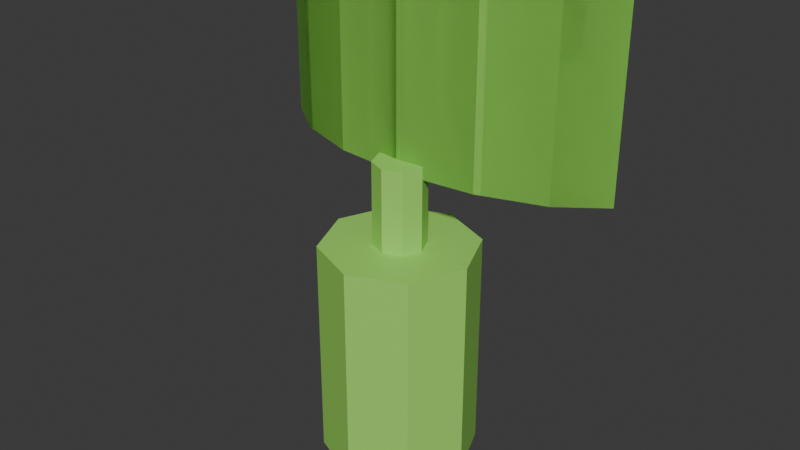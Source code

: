 # Source: radar.blend  (saved by Blender 4.1.23; exported with 4.5.12 LTS)
import bpy
from mathutils import Matrix  # noqa: F401  (used for matrix-valued properties, if any)

bpy.ops.wm.read_factory_settings(use_empty=True)
scene = bpy.context.scene
scene.name = 'Scene'

# ---- collections
col_collection = bpy.data.collections.new('Collection'); scene.collection.children.link(col_collection)

# ---- materials (node trees are filled in below, after node groups)
mat_darkgreen = bpy.data.materials.new('DarkGreen')
mat_darkgreen.use_transparent_shadow = False

# ---- material node trees
mat_darkgreen.use_nodes = True; mat_darkgreen.node_tree.nodes.clear()
_N = mat_darkgreen.node_tree.nodes; _L = mat_darkgreen.node_tree.links
n0 = _N.new('ShaderNodeBsdfPrincipled'); n0.name = 'Principled BSDF'; n0.location = (10, 300)
n0.distribution = 'GGX'
n0.subsurface_method = 'RANDOM_WALK_SKIN'
n0.inputs[0].default_value = (0.3463, 0.7829, 0.129, 1.0)
n0.inputs[3].default_value = 1.45
n0.inputs[27].default_value = (0.0, 0.0, 0.0, 1.0)
n0.inputs[28].default_value = 1.0
n1 = _N.new('ShaderNodeOutputMaterial'); n1.name = 'Material Output'; n1.location = (300, 300)
_L.new(n0.outputs[0], n1.inputs[0])
n1.is_active_output = True

# ---- world
world_world = bpy.data.worlds.new('World'); scene.world = world_world
world_world.use_nodes = True; world_world.node_tree.nodes.clear()
_N = world_world.node_tree.nodes; _L = world_world.node_tree.links
n0 = _N.new('ShaderNodeOutputWorld'); n0.name = 'World Output'; n0.location = (300, 300)
n1 = _N.new('ShaderNodeBackground'); n1.name = 'Background'; n1.location = (10, 300)
n1.inputs[0].default_value = (0.05088, 0.05088, 0.05088, 1.0)
_L.new(n1.outputs[0], n0.inputs[0])
n0.is_active_output = True
world_world.color = (0.05088, 0.05088, 0.05088)
world_world.use_sun_shadow = False
world_world.sun_shadow_jitter_overblur = 0.0

# ---- meshes
me_cylinder_003 = bpy.data.meshes.new('Cylinder.003')
me_cylinder_003.from_pydata([(3.711e-08, 2.0, 0.0), (3.711e-08, 2.0, 5.819), (1.414, 1.414, 0.0), (1.414, 1.414, 5.819), (2.0, -5.762e-08, 0.0), (2.0, -5.762e-08, 5.819), (1.414, -1.414, 0.0), (1.414, -1.414, 5.819), (-1.377e-07, -2.0, 0.0), (-1.377e-07, -2.0, 5.819), (-1.414, -1.414, 0.0), (-1.414, -1.414, 5.819), (-2.0, 5.365e-08, 0.0), (-2.0, 5.365e-08, 5.819), (-1.414, 1.414, 0.0), (-1.414, 1.414, 5.819)], [], [(0, 1, 3, 2), (2, 3, 5, 4), (4, 5, 7, 6), (6, 7, 9, 8), (8, 9, 11, 10), (10, 11, 13, 12), (3, 1, 15, 13, 11, 9, 7, 5), (12, 13, 15, 14), (14, 15, 1, 0), (0, 2, 4, 6, 8, 10, 12, 14)])
_uv = me_cylinder_003.uv_layers.new(name='UVMap')
_uv.uv.foreach_set('vector', [1.0, 0.5, 1.0, 1.0, 0.875, 1.0, 0.875, 0.5, 0.875, 0.5, 0.875, 1.0, 0.75, 1.0, 0.75, 0.5, 0.75, 0.5, 0.75, 1.0, 0.625, 1.0, 0.625, 0.5, 0.625, 0.5, 0.625, 1.0, 0.5, 1.0, 0.5, 0.5, 0.5, 0.5, 0.5, 1.0, 0.375, 1.0, 0.375, 0.5, 0.375, 0.5, 0.375, 1.0, 0.25, 1.0, 0.25, 0.5, 0.4197, 0.4197, 0.25, 0.49, 0.08029, 0.4197, 0.01, 0.25, 0.08029, 0.08029, 0.25, 0.01, 0.4197, 0.08029, 0.49, 0.25, 0.25, 0.5, 0.25, 1.0, 0.125, 1.0, 0.125, 0.5, 0.125, 0.5, 0.125, 1.0, 0.0, 1.0, 0.0, 0.5, 0.75, 0.49, 0.9197, 0.4197, 0.99, 0.25, 0.9197, 0.08029, 0.75, 0.01, 0.5803, 0.08029, 0.51, 0.25, 0.5803, 0.4197])
me_cylinder_003.materials.append(mat_darkgreen)
me_cylinder_003.use_remesh_fix_poles = True
me_cylinder_003.use_remesh_preserve_attributes = False
me_cylinder_003.update()
me_cylinder_002 = bpy.data.meshes.new('Cylinder.002')
me_cylinder_002.from_pydata([(2.368, 0.7898, 2.362), (2.368, 0.7898, 4.845), (1.813, 0.3747, 2.362), (1.813, 0.3747, 4.845), (0.9809, 0.09738, 2.362), (0.9809, 0.09738, 4.845), (-1.752e-07, 0.0, 2.362), (-1.752e-07, 0.0, 4.845), (-0.9809, 0.09738, 2.362), (-0.9809, 0.09738, 4.845), (-1.813, 0.3747, 2.362), (-1.813, 0.3747, 4.845), (-2.368, 0.7898, 2.362), (-2.368, 0.7898, 4.845), (2.368, 0.7898, 2.362), (2.368, 0.7898, 4.845), (1.813, 0.3747, 2.362), (1.813, 0.3747, 4.845), (0.9809, 0.09738, 2.362), (0.9809, 0.09738, 4.845), (-1.752e-07, 0.0, 2.362), (-1.752e-07, 0.0, 4.845), (-0.9809, 0.09738, 2.362), (-0.9809, 0.09738, 4.845), (-1.813, 0.3747, 2.362), (-1.813, 0.3747, 4.845), (-2.368, 0.7898, 2.362), (-2.368, 0.7898, 4.845), (2.368, 0.7898, 2.362), (2.368, 0.7898, 4.845), (1.813, 0.3747, 2.362), (1.813, 0.3747, 4.845), (0.9809, 0.09738, 2.362), (0.9809, 0.09738, 4.845), (-1.752e-07, 0.0, 2.362), (-1.752e-07, 0.0, 4.845), (-0.9809, 0.09738, 2.362), (-0.9809, 0.09738, 4.845), (-1.813, 0.3747, 2.362), (-1.813, 0.3747, 4.845), (-2.368, 0.7898, 2.362), (-2.368, 0.7898, 4.845), (2.155, 0.8338, 2.362), (2.155, 0.8338, 4.845), (1.649, 0.4561, 2.362), (1.649, 0.4561, 4.845), (0.8926, 0.2038, 2.362), (0.8926, 0.2038, 4.845), (-1.595e-07, 0.1151, 2.362), (-1.595e-07, 0.1151, 4.845), (-0.8926, 0.2038, 2.362), (-0.8926, 0.2038, 4.845), (-1.649, 0.4561, 2.362), (-1.649, 0.4561, 4.845), (-2.155, 0.8338, 2.362), (-2.155, 0.8338, 4.845), (2.155, 0.8338, 2.362), (2.155, 0.8338, 4.845), (1.649, 0.4561, 2.362), (1.649, 0.4561, 4.845), (0.8926, 0.2038, 2.362), (0.8926, 0.2038, 4.845), (-1.595e-07, 0.1151, 2.362), (-1.595e-07, 0.1151, 4.845), (-0.8926, 0.2038, 2.362), (-0.8926, 0.2038, 4.845), (-1.649, 0.4561, 2.362), (-1.649, 0.4561, 4.845), (-2.155, 0.8338, 2.362), (-2.155, 0.8338, 4.845), (2.155, 0.8338, 2.362), (2.155, 0.8338, 4.845), (1.649, 0.4561, 2.362), (1.649, 0.4561, 4.845), (0.8926, 0.2038, 2.362), (0.8926, 0.2038, 4.845), (-1.595e-07, 0.1151, 2.362), (-1.595e-07, 0.1151, 4.845), (-0.8926, 0.2038, 2.362), (-0.8926, 0.2038, 4.845), (-1.649, 0.4561, 2.362), (-1.649, 0.4561, 4.845), (-2.155, 0.8338, 2.362), (-2.155, 0.8338, 4.845), (4.893e-08, 0.3329, 1.44), (4.893e-08, 0.3329, 2.531), (0.2354, 0.2354, 1.44), (0.2354, 0.2354, 2.531), (0.3329, -1.455e-08, 1.44), (0.3329, -1.455e-08, 2.531), (0.2354, -0.2354, 1.44), (0.2354, -0.2354, 2.531), (1.983e-08, -0.3329, 1.44), (1.983e-08, -0.3329, 2.531), (-0.2354, -0.2354, 1.44), (-0.2354, -0.2354, 2.531), (-0.3329, 3.969e-09, 1.44), (-0.3329, 3.969e-09, 2.531), (-0.2354, 0.2354, 1.44), (-0.2354, 0.2354, 2.531)], [], [(28, 70, 71, 29), (0, 1, 3, 2), (2, 3, 5, 4), (4, 5, 7, 6), (6, 7, 9, 8), (8, 9, 11, 10), (10, 11, 13, 12), (14, 15, 17, 16), (16, 17, 19, 18), (18, 19, 21, 20), (20, 21, 23, 22), (22, 23, 25, 24), (24, 25, 27, 26), (28, 29, 31, 30), (30, 31, 33, 32), (32, 33, 35, 34), (34, 35, 37, 36), (36, 37, 39, 38), (38, 39, 41, 40), (42, 44, 45, 43), (44, 46, 47, 45), (46, 48, 49, 47), (48, 50, 51, 49), (50, 52, 53, 51), (52, 54, 55, 53), (56, 58, 59, 57), (58, 60, 61, 59), (60, 62, 63, 61), (62, 64, 65, 63), (64, 66, 67, 65), (66, 68, 69, 67), (70, 72, 73, 71), (72, 74, 75, 73), (74, 76, 77, 75), (76, 78, 79, 77), (78, 80, 81, 79), (80, 82, 83, 81), (0, 2, 44, 42), (3, 1, 43, 45), (2, 4, 46, 44), (5, 3, 45, 47), (4, 6, 48, 46), (7, 5, 47, 49), (6, 8, 50, 48), (9, 7, 49, 51), (8, 10, 52, 50), (11, 9, 51, 53), (10, 12, 54, 52), (13, 11, 53, 55), (40, 41, 83, 82), (14, 16, 58, 56), (17, 15, 57, 59), (16, 18, 60, 58), (19, 17, 59, 61), (18, 20, 62, 60), (21, 19, 61, 63), (20, 22, 64, 62), (23, 21, 63, 65), (22, 24, 66, 64), (25, 23, 65, 67), (24, 26, 68, 66), (27, 25, 67, 69), (28, 30, 72, 70), (31, 29, 71, 73), (30, 32, 74, 72), (33, 31, 73, 75), (32, 34, 76, 74), (35, 33, 75, 77), (34, 36, 78, 76), (37, 35, 77, 79), (36, 38, 80, 78), (39, 37, 79, 81), (38, 40, 82, 80), (41, 39, 81, 83), (84, 85, 87, 86), (86, 87, 89, 88), (88, 89, 91, 90), (90, 91, 93, 92), (92, 93, 95, 94), (94, 95, 97, 96), (87, 85, 99, 97, 95, 93, 91, 89), (96, 97, 99, 98), (98, 99, 85, 84), (84, 86, 88, 90, 92, 94, 96, 98)])
_uv = me_cylinder_002.uv_layers.new(name='UVMap')
_uv.uv.foreach_set('vector', [0.6875, 0.5, 0.6875, 0.5, 0.6875, 1.0, 0.6875, 1.0, 0.6875, 0.5, 0.6875, 1.0, 0.625, 1.0, 0.625, 0.5, 0.625, 0.5, 0.625, 1.0, 0.5625, 1.0, 0.5625, 0.5, 0.5625, 0.5, 0.5625, 1.0, 0.5, 1.0, 0.5, 0.5, 0.5, 0.5, 0.5, 1.0, 0.4375, 1.0, 0.4375, 0.5, 0.4375, 0.5, 0.4375, 1.0, 0.375, 1.0, 0.375, 0.5, 0.375, 0.5, 0.375, 1.0, 0.3125, 1.0, 0.3125, 0.5, 0.6875, 0.5, 0.6875, 1.0, 0.625, 1.0, 0.625, 0.5, 0.625, 0.5, 0.625, 1.0, 0.5625, 1.0, 0.5625, 0.5, 0.5625, 0.5, 0.5625, 1.0, 0.5, 1.0, 0.5, 0.5, 0.5, 0.5, 0.5, 1.0, 0.4375, 1.0, 0.4375, 0.5, 0.4375, 0.5, 0.4375, 1.0, 0.375, 1.0, 0.375, 0.5, 0.375, 0.5, 0.375, 1.0, 0.3125, 1.0, 0.3125, 0.5, 0.6875, 0.5, 0.6875, 1.0, 0.625, 1.0, 0.625, 0.5, 0.625, 0.5, 0.625, 1.0, 0.5625, 1.0, 0.5625, 0.5, 0.5625, 0.5, 0.5625, 1.0, 0.5, 1.0, 0.5, 0.5, 0.5, 0.5, 0.5, 1.0, 0.4375, 1.0, 0.4375, 0.5, 0.4375, 0.5, 0.4375, 1.0, 0.375, 1.0, 0.375, 0.5, 0.375, 0.5, 0.375, 1.0, 0.3125, 1.0, 0.3125, 0.5, 0.6875, 0.5, 0.625, 0.5, 0.625, 1.0, 0.6875, 1.0, 0.625, 0.5, 0.5625, 0.5, 0.5625, 1.0, 0.625, 1.0, 0.5625, 0.5, 0.5, 0.5, 0.5, 1.0, 0.5625, 1.0, 0.5, 0.5, 0.4375, 0.5, 0.4375, 1.0, 0.5, 1.0, 0.4375, 0.5, 0.375, 0.5, 0.375, 1.0, 0.4375, 1.0, 0.375, 0.5, 0.3125, 0.5, 0.3125, 1.0, 0.375, 1.0, 0.6875, 0.5, 0.625, 0.5, 0.625, 1.0, 0.6875, 1.0, 0.625, 0.5, 0.5625, 0.5, 0.5625, 1.0, 0.625, 1.0, 0.5625, 0.5, 0.5, 0.5, 0.5, 1.0, 0.5625, 1.0, 0.5, 0.5, 0.4375, 0.5, 0.4375, 1.0, 0.5, 1.0, 0.4375, 0.5, 0.375, 0.5, 0.375, 1.0, 0.4375, 1.0, 0.375, 0.5, 0.3125, 0.5, 0.3125, 1.0, 0.375, 1.0, 0.6875, 0.5, 0.625, 0.5, 0.625, 1.0, 0.6875, 1.0, 0.625, 0.5, 0.5625, 0.5, 0.5625, 1.0, 0.625, 1.0, 0.5625, 0.5, 0.5, 0.5, 0.5, 1.0, 0.5625, 1.0, 0.5, 0.5, 0.4375, 0.5, 0.4375, 1.0, 0.5, 1.0, 0.4375, 0.5, 0.375, 0.5, 0.375, 1.0, 0.4375, 1.0, 0.375, 0.5, 0.3125, 0.5, 0.3125, 1.0, 0.375, 1.0, 0.6875, 0.5, 0.625, 0.5, 0.625, 0.5, 0.6875, 0.5, 0.625, 1.0, 0.6875, 1.0, 0.6875, 1.0, 0.625, 1.0, 0.625, 0.5, 0.5625, 0.5, 0.5625, 0.5, 0.625, 0.5, 0.5625, 1.0, 0.625, 1.0, 0.625, 1.0, 0.5625, 1.0, 0.5625, 0.5, 0.5, 0.5, 0.5, 0.5, 0.5625, 0.5, 0.5, 1.0, 0.5625, 1.0, 0.5625, 1.0, 0.5, 1.0, 0.5, 0.5, 0.4375, 0.5, 0.4375, 0.5, 0.5, 0.5, 0.4375, 1.0, 0.5, 1.0, 0.5, 1.0, 0.4375, 1.0, 0.4375, 0.5, 0.375, 0.5, 0.375, 0.5, 0.4375, 0.5, 0.375, 1.0, 0.4375, 1.0, 0.4375, 1.0, 0.375, 1.0, 0.375, 0.5, 0.3125, 0.5, 0.3125, 0.5, 0.375, 0.5, 0.3125, 1.0, 0.375, 1.0, 0.375, 1.0, 0.3125, 1.0, 0.3125, 0.5, 0.3125, 1.0, 0.3125, 1.0, 0.3125, 0.5, 0.6875, 0.5, 0.625, 0.5, 0.625, 0.5, 0.6875, 0.5, 0.625, 1.0, 0.6875, 1.0, 0.6875, 1.0, 0.625, 1.0, 0.625, 0.5, 0.5625, 0.5, 0.5625, 0.5, 0.625, 0.5, 0.5625, 1.0, 0.625, 1.0, 0.625, 1.0, 0.5625, 1.0, 0.5625, 0.5, 0.5, 0.5, 0.5, 0.5, 0.5625, 0.5, 0.5, 1.0, 0.5625, 1.0, 0.5625, 1.0, 0.5, 1.0, 0.5, 0.5, 0.4375, 0.5, 0.4375, 0.5, 0.5, 0.5, 0.4375, 1.0, 0.5, 1.0, 0.5, 1.0, 0.4375, 1.0, 0.4375, 0.5, 0.375, 0.5, 0.375, 0.5, 0.4375, 0.5, 0.375, 1.0, 0.4375, 1.0, 0.4375, 1.0, 0.375, 1.0, 0.375, 0.5, 0.3125, 0.5, 0.3125, 0.5, 0.375, 0.5, 0.3125, 1.0, 0.375, 1.0, 0.375, 1.0, 0.3125, 1.0, 0.6875, 0.5, 0.625, 0.5, 0.625, 0.5, 0.6875, 0.5, 0.625, 1.0, 0.6875, 1.0, 0.6875, 1.0, 0.625, 1.0, 0.625, 0.5, 0.5625, 0.5, 0.5625, 0.5, 0.625, 0.5, 0.5625, 1.0, 0.625, 1.0, 0.625, 1.0, 0.5625, 1.0, 0.5625, 0.5, 0.5, 0.5, 0.5, 0.5, 0.5625, 0.5, 0.5, 1.0, 0.5625, 1.0, 0.5625, 1.0, 0.5, 1.0, 0.5, 0.5, 0.4375, 0.5, 0.4375, 0.5, 0.5, 0.5, 0.4375, 1.0, 0.5, 1.0, 0.5, 1.0, 0.4375, 1.0, 0.4375, 0.5, 0.375, 0.5, 0.375, 0.5, 0.4375, 0.5, 0.375, 1.0, 0.4375, 1.0, 0.4375, 1.0, 0.375, 1.0, 0.375, 0.5, 0.3125, 0.5, 0.3125, 0.5, 0.375, 0.5, 0.3125, 1.0, 0.375, 1.0, 0.375, 1.0, 0.3125, 1.0, 1.0, 0.5, 1.0, 1.0, 0.875, 1.0, 0.875, 0.5, 0.875, 0.5, 0.875, 1.0, 0.75, 1.0, 0.75, 0.5, 0.75, 0.5, 0.75, 1.0, 0.625, 1.0, 0.625, 0.5, 0.625, 0.5, 0.625, 1.0, 0.5, 1.0, 0.5, 0.5, 0.5, 0.5, 0.5, 1.0, 0.375, 1.0, 0.375, 0.5, 0.375, 0.5, 0.375, 1.0, 0.25, 1.0, 0.25, 0.5, 0.4197, 0.4197, 0.25, 0.49, 0.08029, 0.4197, 0.01, 0.25, 0.08029, 0.08029, 0.25, 0.01, 0.4197, 0.08029, 0.49, 0.25, 0.25, 0.5, 0.25, 1.0, 0.125, 1.0, 0.125, 0.5, 0.125, 0.5, 0.125, 1.0, 0.0, 1.0, 0.0, 0.5, 0.75, 0.49, 0.9197, 0.4197, 0.99, 0.25, 0.9197, 0.08029, 0.75, 0.01, 0.5803, 0.08029, 0.51, 0.25, 0.5803, 0.4197])
me_cylinder_002.materials.append(mat_darkgreen)
me_cylinder_002.use_remesh_fix_poles = True
me_cylinder_002.use_remesh_preserve_attributes = False
me_cylinder_002.update()

# ---- objects
ob_radar_stand = bpy.data.objects.new('Radar_Stand', me_cylinder_003)
ob_horizontala = bpy.data.objects.new('HorizontalA', me_cylinder_002)

# ---- transforms, parenting, visibility, modifiers, constraints
ob_radar_stand.location = (-3.874e-07, -2.98e-08, 0.0)
ob_horizontala.parent = ob_radar_stand
ob_horizontala.matrix_parent_inverse = Matrix(((1.0, -0.0, 0.0, 3.874e-07), (-0.0, 1.0, -0.0, 2.98e-08), (-0.0, -0.0, 1.0, 2.909), (-0.0, 0.0, -0.0, 1.0)))
ob_horizontala.location = (0.0, 0.0, 0.0)
ob_horizontala.scale = (2.0, 2.0, 2.0)

# ---- collection membership
col_collection.objects.link(ob_radar_stand)
col_collection.objects.link(ob_horizontala)

# ---- scene / render settings (as saved in the file)
scene.frame_start = 1; scene.frame_end = 250; scene.frame_set(99)
scene.render.engine = 'BLENDER_EEVEE_NEXT'
scene.cycles.sampling_pattern = 'TABULATED_SOBOL'
scene.eevee.ray_tracing_options.trace_max_roughness = 0.0
bpy.context.view_layer.update()

# ---- added for rendering (the .blend has no active camera and no usable light): camera, sun
cam_auto = bpy.data.cameras.new('AutoCamera')
cam_auto.lens = 50.0
cam_auto.sensor_width = 36.0
cam_auto.clip_end = 1000.0
ob_auto_camera = bpy.data.objects.new('AutoCamera', cam_auto)
scene.collection.objects.link(ob_auto_camera)
ob_auto_camera.location = (15.0461, -18.0553, 18.3362)
ob_auto_camera.rotation_euler = (1.09748, -7.21219e-08, 0.694738)
scene.camera = ob_auto_camera
light_auto_sun = bpy.data.lights.new('AutoSun', 'SUN')
light_auto_sun.energy = 3.0
light_auto_sun.angle = 0.0523599
ob_auto_sun = bpy.data.objects.new('AutoSun', light_auto_sun)
scene.collection.objects.link(ob_auto_sun)
ob_auto_sun.rotation_euler = (0.872665, 0.174533, 0.523599)
bpy.context.view_layer.update()

